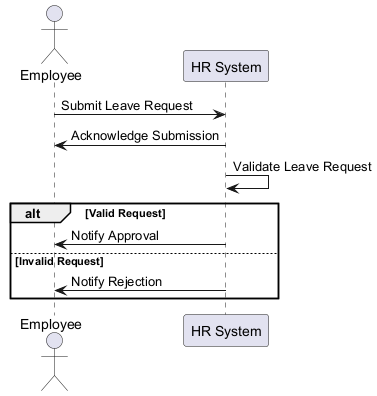

The diagram above was rendered by PlantUML. Its source (embedded in the PNG):
@startuml
actor Employee
participant "HR System" as HR

Employee -> HR : Submit Leave Request
HR -> Employee : Acknowledge Submission
HR -> HR : Validate Leave Request
alt Valid Request
    HR -> Employee : Notify Approval
else Invalid Request
    HR -> Employee : Notify Rejection
end
@enduml